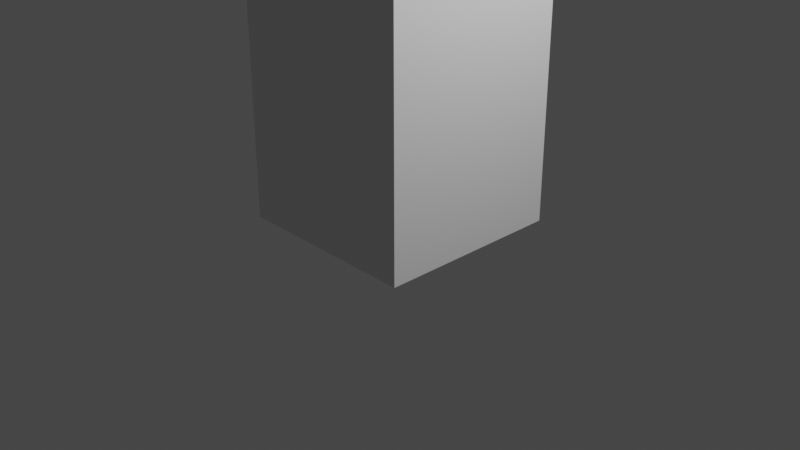 # Source: mouse_box.blend  (saved by Blender 2.90.8; exported with 4.5.12 LTS)
import bpy
from mathutils import Matrix  # noqa: F401  (used for matrix-valued properties, if any)

bpy.ops.wm.read_factory_settings(use_empty=True)
scene = bpy.context.scene
scene.name = 'Scene'

# ---- collections
col_collection = bpy.data.collections.new('Collection'); scene.collection.children.link(col_collection)

# ---- materials (node trees are filled in below, after node groups)
mat_material = bpy.data.materials.new('Material')
mat_material.alpha_threshold = 0.0
mat_material.use_transparent_shadow = False
mat_material.line_color = (0.0, 0.0, 0.0, 1.0)

# ---- material node trees
mat_material.use_nodes = True; mat_material.node_tree.nodes.clear()
_N = mat_material.node_tree.nodes; _L = mat_material.node_tree.links
n0 = _N.new('ShaderNodeOutputMaterial'); n0.name = 'Material Output'; n0.location = (300, 300)
n1 = _N.new('ShaderNodeBsdfPrincipled'); n1.name = 'Principled BSDF'; n1.location = (10, 300)
n1.distribution = 'GGX'
n1.subsurface_method = 'BURLEY'
n1.inputs[2].default_value = 0.4
n1.inputs[3].default_value = 1.45
n1.inputs[27].default_value = (0.0, 0.0, 0.0, 1.0)
n1.inputs[28].default_value = 1.0
_L.new(n1.outputs[0], n0.inputs[0])
n0.is_active_output = True

# ---- world
world_world = bpy.data.worlds.new('World'); scene.world = world_world
world_world.use_nodes = True; world_world.node_tree.nodes.clear()
_N = world_world.node_tree.nodes; _L = world_world.node_tree.links
n0 = _N.new('ShaderNodeOutputWorld'); n0.name = 'World Output'; n0.location = (300, 300)
n1 = _N.new('ShaderNodeBackground'); n1.name = 'Background'; n1.location = (10, 300)
n1.inputs[0].default_value = (0.05088, 0.05088, 0.05088, 1.0)
_L.new(n1.outputs[0], n0.inputs[0])
n0.is_active_output = True
world_world.color = (0.05088, 0.05088, 0.05088)
world_world.use_sun_shadow = False
world_world.sun_shadow_jitter_overblur = 0.0

# ---- cameras
cam_camera = bpy.data.cameras.new('Camera')
cam_camera.clip_end = 100.0
cam_camera.ortho_scale = 7.314

# ---- lights
light_light = bpy.data.lights.new('Light', 'POINT')
light_light.transmission_factor = 0.0
light_light.energy = 1000.0
light_light.shadow_soft_size = 0.1
light_light.shadow_maximum_resolution = 0.006
light_light.use_absolute_resolution = True

# ---- meshes
me_cube = bpy.data.meshes.new('Cube')
me_cube.from_pydata([(1.0, 1.0, 4.0), (1.0, 1.0, 0.0), (1.0, -1.0, 4.0), (1.0, -1.0, 0.0), (-1.0, 1.0, 4.0), (-1.0, 1.0, 0.0), (-1.0, -1.0, 4.0), (-1.0, -1.0, 0.0)], [], [(0, 4, 6, 2), (3, 2, 6, 7), (7, 6, 4, 5), (5, 1, 3, 7), (1, 0, 2, 3), (5, 4, 0, 1)])
_uv = me_cube.uv_layers.new(name='UVMap')
_uv.uv.foreach_set('vector', [0.3125, 0.5, 0.4375, 0.5, 0.4375, 0.75, 0.3125, 0.75, 0.1875, 0.75, 0.3125, 0.75, 0.3125, 1.0, 0.1875, 1.0, 0.1875, 0.0, 0.3125, 0.0, 0.3125, 0.25, 0.1875, 0.25, 0.0625, 0.5, 0.1875, 0.5, 0.1875, 0.75, 0.0625, 0.75, 0.1875, 0.5, 0.3125, 0.5, 0.3125, 0.75, 0.1875, 0.75, 0.1875, 0.25, 0.3125, 0.25, 0.3125, 0.5, 0.1875, 0.5])
me_cube.materials.append(mat_material)
me_cube.use_remesh_preserve_volume = False
me_cube.use_remesh_preserve_attributes = False
me_cube.use_mirror_vertex_groups = False
me_cube.update()

# ---- objects
ob_cube = bpy.data.objects.new('Cube', me_cube)
ob_light = bpy.data.objects.new('Light', light_light)
ob_camera = bpy.data.objects.new('Camera', cam_camera)

# ---- transforms, parenting, visibility, modifiers, constraints
ob_cube.location = (0.0, 0.0, 0.0)
ob_cube.lock_rotations_4d = False
ob_cube.empty_display_type = 'ARROWS'
ob_cube.lineart.crease_threshold = 0.0
ob_light.location = (4.076, 1.005, 5.904)
ob_light.rotation_euler = (0.6503, 0.05522, 1.866)
ob_light.lock_rotations_4d = False
ob_light.empty_display_type = 'ARROWS'
ob_light.color = (0.0, 0.0, 0.0, 0.0)
ob_light.lineart.crease_threshold = 0.0
ob_camera.location = (7.359, -6.926, 4.958)
ob_camera.rotation_euler = (1.109, 0.0, 0.8149)
ob_camera.lock_rotations_4d = False
ob_camera.empty_display_type = 'ARROWS'
ob_camera.color = (0.0, 0.0, 0.0, 0.0)
ob_camera.display_type = 'WIRE'
ob_camera.lineart.crease_threshold = 0.0

# ---- collection membership
col_collection.objects.link(ob_cube)
col_collection.objects.link(ob_light)
col_collection.objects.link(ob_camera)

# ---- scene / render settings (as saved in the file)
scene.camera = ob_camera
scene.frame_start = 1; scene.frame_end = 250; scene.frame_set(1)
scene.render.engine = 'BLENDER_EEVEE_NEXT'
scene.cycles.use_denoising = False
scene.cycles.samples = 128
scene.cycles.sampling_pattern = 'TABULATED_SOBOL'
scene.cycles.use_adaptive_sampling = False
scene.cycles.use_light_tree = False
scene.view_settings.view_transform = 'Filmic'
bpy.context.view_layer.update()
